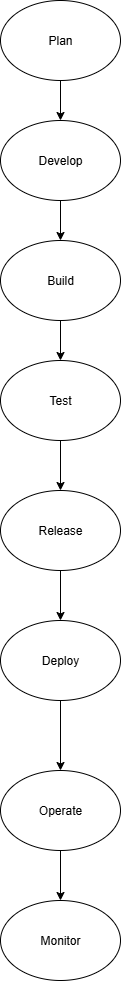

The diagram above was exported from draw.io. Its source (the exported page's mxGraphModel, read from the mxfile embedded in the PNG):
<mxGraphModel dx="1042" dy="527" grid="1" gridSize="10" guides="1" tooltips="1" connect="1" arrows="1" fold="1" page="1" pageScale="1" pageWidth="850" pageHeight="1100" math="0" shadow="0">
  <root>
    <mxCell id="0" />
    <mxCell id="1" parent="0" />
    <mxCell id="4aJqh742XkgFLbcpP1zu-3" value="" style="edgeStyle=orthogonalEdgeStyle;rounded=0;orthogonalLoop=1;jettySize=auto;html=1;" edge="1" parent="1" source="4aJqh742XkgFLbcpP1zu-1" target="4aJqh742XkgFLbcpP1zu-2">
      <mxGeometry relative="1" as="geometry" />
    </mxCell>
    <mxCell id="4aJqh742XkgFLbcpP1zu-1" value="Plan" style="ellipse;whiteSpace=wrap;html=1;" vertex="1" parent="1">
      <mxGeometry x="350" y="10" width="120" height="80" as="geometry" />
    </mxCell>
    <mxCell id="4aJqh742XkgFLbcpP1zu-5" value="" style="edgeStyle=orthogonalEdgeStyle;rounded=0;orthogonalLoop=1;jettySize=auto;html=1;" edge="1" parent="1" source="4aJqh742XkgFLbcpP1zu-2" target="4aJqh742XkgFLbcpP1zu-4">
      <mxGeometry relative="1" as="geometry" />
    </mxCell>
    <mxCell id="4aJqh742XkgFLbcpP1zu-2" value="Develop" style="ellipse;whiteSpace=wrap;html=1;" vertex="1" parent="1">
      <mxGeometry x="350" y="130" width="120" height="80" as="geometry" />
    </mxCell>
    <mxCell id="4aJqh742XkgFLbcpP1zu-7" value="" style="edgeStyle=orthogonalEdgeStyle;rounded=0;orthogonalLoop=1;jettySize=auto;html=1;" edge="1" parent="1" source="4aJqh742XkgFLbcpP1zu-4" target="4aJqh742XkgFLbcpP1zu-6">
      <mxGeometry relative="1" as="geometry" />
    </mxCell>
    <mxCell id="4aJqh742XkgFLbcpP1zu-4" value="Build" style="ellipse;whiteSpace=wrap;html=1;" vertex="1" parent="1">
      <mxGeometry x="350" y="250" width="120" height="80" as="geometry" />
    </mxCell>
    <mxCell id="4aJqh742XkgFLbcpP1zu-9" value="" style="edgeStyle=orthogonalEdgeStyle;rounded=0;orthogonalLoop=1;jettySize=auto;html=1;" edge="1" parent="1" source="4aJqh742XkgFLbcpP1zu-6" target="4aJqh742XkgFLbcpP1zu-8">
      <mxGeometry relative="1" as="geometry" />
    </mxCell>
    <mxCell id="4aJqh742XkgFLbcpP1zu-6" value="Test" style="ellipse;whiteSpace=wrap;html=1;" vertex="1" parent="1">
      <mxGeometry x="350" y="370" width="120" height="80" as="geometry" />
    </mxCell>
    <mxCell id="4aJqh742XkgFLbcpP1zu-11" value="" style="edgeStyle=orthogonalEdgeStyle;rounded=0;orthogonalLoop=1;jettySize=auto;html=1;" edge="1" parent="1" source="4aJqh742XkgFLbcpP1zu-8" target="4aJqh742XkgFLbcpP1zu-10">
      <mxGeometry relative="1" as="geometry" />
    </mxCell>
    <mxCell id="4aJqh742XkgFLbcpP1zu-8" value="Release" style="ellipse;whiteSpace=wrap;html=1;" vertex="1" parent="1">
      <mxGeometry x="350" y="500" width="120" height="80" as="geometry" />
    </mxCell>
    <mxCell id="4aJqh742XkgFLbcpP1zu-13" value="" style="edgeStyle=orthogonalEdgeStyle;rounded=0;orthogonalLoop=1;jettySize=auto;html=1;" edge="1" parent="1" source="4aJqh742XkgFLbcpP1zu-10" target="4aJqh742XkgFLbcpP1zu-12">
      <mxGeometry relative="1" as="geometry" />
    </mxCell>
    <mxCell id="4aJqh742XkgFLbcpP1zu-10" value="Deploy" style="ellipse;whiteSpace=wrap;html=1;" vertex="1" parent="1">
      <mxGeometry x="350" y="630" width="120" height="80" as="geometry" />
    </mxCell>
    <mxCell id="4aJqh742XkgFLbcpP1zu-15" value="" style="edgeStyle=orthogonalEdgeStyle;rounded=0;orthogonalLoop=1;jettySize=auto;html=1;" edge="1" parent="1" source="4aJqh742XkgFLbcpP1zu-12" target="4aJqh742XkgFLbcpP1zu-14">
      <mxGeometry relative="1" as="geometry" />
    </mxCell>
    <mxCell id="4aJqh742XkgFLbcpP1zu-12" value="Operate" style="ellipse;whiteSpace=wrap;html=1;" vertex="1" parent="1">
      <mxGeometry x="350" y="780" width="120" height="80" as="geometry" />
    </mxCell>
    <mxCell id="4aJqh742XkgFLbcpP1zu-14" value="Monitor" style="ellipse;whiteSpace=wrap;html=1;" vertex="1" parent="1">
      <mxGeometry x="350" y="910" width="120" height="80" as="geometry" />
    </mxCell>
  </root>
</mxGraphModel>